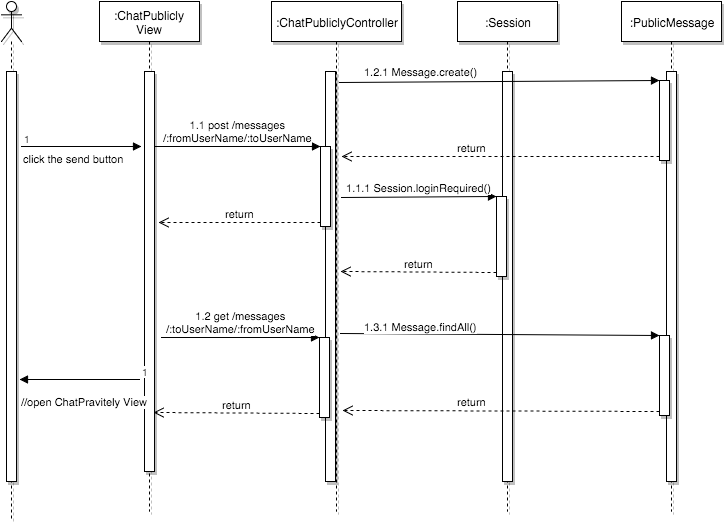

The diagram above was exported from draw.io. Its source (the exported page's mxGraphModel, read from the mxfile embedded in the PNG):
<mxGraphModel dx="794" dy="509" grid="1" gridSize="10" guides="1" tooltips="1" connect="1" arrows="1" fold="1" page="1" pageScale="1" pageWidth="826" pageHeight="1169" background="#ffffff" math="0">
  <root>
    <mxCell id="0" />
    <mxCell id="1" parent="0" />
    <mxCell id="8" value="" style="shape=umlLifeline;participant=umlActor;perimeter=lifelinePerimeter;whiteSpace=wrap;html=1;container=1;collapsible=0;recursiveResize=0;verticalAlign=top;spacingTop=36;labelBackgroundColor=#ffffff;outlineConnect=0;shadow=1;" vertex="1" parent="1">
      <mxGeometry x="30" y="10" width="20" height="520" as="geometry" />
    </mxCell>
    <mxCell id="9" value="" style="html=1;points=[];perimeter=orthogonalPerimeter;shadow=1;" vertex="1" parent="8">
      <mxGeometry x="5" y="70" width="10" height="410" as="geometry" />
    </mxCell>
    <mxCell id="10" value=":ChatPublicly View" style="shape=umlLifeline;perimeter=lifelinePerimeter;whiteSpace=wrap;html=1;container=1;collapsible=0;recursiveResize=0;outlineConnect=0;shadow=1;" vertex="1" parent="1">
      <mxGeometry x="128" y="10" width="100" height="510" as="geometry" />
    </mxCell>
    <mxCell id="11" value="" style="html=1;points=[];perimeter=orthogonalPerimeter;shadow=1;" vertex="1" parent="10">
      <mxGeometry x="45" y="70" width="10" height="400" as="geometry" />
    </mxCell>
    <mxCell id="12" value="click the send button" style="endArrow=block;endFill=1;html=1;edgeStyle=orthogonalEdgeStyle;align=left;verticalAlign=top;" edge="1" parent="1">
      <mxGeometry x="-1" relative="1" as="geometry">
        <mxPoint x="50" y="155" as="sourcePoint" />
        <mxPoint x="170" y="155" as="targetPoint" />
      </mxGeometry>
    </mxCell>
    <mxCell id="13" value="1" style="resizable=0;html=1;align=left;verticalAlign=bottom;labelBackgroundColor=#ffffff;fontSize=10;" connectable="0" vertex="1" parent="12">
      <mxGeometry x="-1" relative="1" as="geometry" />
    </mxCell>
    <mxCell id="35" value=":ChatPubliclyController" style="shape=umlLifeline;perimeter=lifelinePerimeter;whiteSpace=wrap;html=1;container=1;collapsible=0;recursiveResize=0;outlineConnect=0;shadow=1;" vertex="1" parent="1">
      <mxGeometry x="300" y="10" width="130" height="510" as="geometry" />
    </mxCell>
    <mxCell id="42" value="" style="html=1;points=[];perimeter=orthogonalPerimeter;shadow=1;" vertex="1" parent="35">
      <mxGeometry x="54" y="70" width="10" height="410" as="geometry" />
    </mxCell>
    <mxCell id="74" value="" style="html=1;points=[];perimeter=orthogonalPerimeter;shadow=1;" vertex="1" parent="35">
      <mxGeometry x="49" y="145" width="10" height="80" as="geometry" />
    </mxCell>
    <mxCell id="77" value="" style="html=1;points=[];perimeter=orthogonalPerimeter;shadow=1;" vertex="1" parent="35">
      <mxGeometry x="48" y="336" width="10" height="80" as="geometry" />
    </mxCell>
    <mxCell id="78" value="&lt;span&gt;1.2 get /messages&lt;/span&gt;&lt;div&gt;/:toUserName/:fromUserName&lt;/div&gt;" style="html=1;verticalAlign=bottom;endArrow=block;entryX=0;entryY=0;" edge="1" target="77" parent="35">
      <mxGeometry relative="1" as="geometry">
        <mxPoint x="-110" y="336" as="sourcePoint" />
      </mxGeometry>
    </mxCell>
    <mxCell id="67" value=":Session" style="shape=umlLifeline;perimeter=lifelinePerimeter;whiteSpace=wrap;html=1;container=1;collapsible=0;recursiveResize=0;outlineConnect=0;shadow=1;" vertex="1" parent="1">
      <mxGeometry x="486" y="10" width="100" height="510" as="geometry" />
    </mxCell>
    <mxCell id="68" value="" style="html=1;points=[];perimeter=orthogonalPerimeter;shadow=1;" vertex="1" parent="67">
      <mxGeometry x="45" y="70" width="10" height="410" as="geometry" />
    </mxCell>
    <mxCell id="71" value="" style="html=1;points=[];perimeter=orthogonalPerimeter;shadow=1;" vertex="1" parent="67">
      <mxGeometry x="39" y="195" width="10" height="80" as="geometry" />
    </mxCell>
    <mxCell id="72" value="1.1.1&amp;nbsp;&lt;span&gt;Session.loginRequired()&lt;/span&gt;" style="html=1;verticalAlign=bottom;endArrow=block;entryX=0;entryY=0;exitX=1.6;exitY=0.307;exitPerimeter=0;" edge="1" target="71" parent="1" source="42">
      <mxGeometry relative="1" as="geometry">
        <mxPoint x="456" y="205" as="sourcePoint" />
      </mxGeometry>
    </mxCell>
    <mxCell id="73" value="return" style="html=1;verticalAlign=bottom;endArrow=open;dashed=1;endSize=8;exitX=0;exitY=0.95;entryX=1.5;entryY=0.488;entryPerimeter=0;" edge="1" source="71" parent="1" target="42">
      <mxGeometry relative="1" as="geometry">
        <mxPoint x="456" y="281" as="targetPoint" />
      </mxGeometry>
    </mxCell>
    <mxCell id="76" value="return" style="html=1;verticalAlign=bottom;endArrow=open;dashed=1;endSize=8;exitX=0;exitY=0.95;" edge="1" source="74" parent="1">
      <mxGeometry relative="1" as="geometry">
        <mxPoint x="187" y="231" as="targetPoint" />
      </mxGeometry>
    </mxCell>
    <mxCell id="75" value="&lt;span&gt;1.1 post /messages&lt;/span&gt;&lt;div&gt;/:fromUserName/:toUserName&lt;/div&gt;" style="html=1;verticalAlign=bottom;endArrow=block;entryX=0;entryY=0;" edge="1" target="74" parent="1" source="11">
      <mxGeometry relative="1" as="geometry">
        <mxPoint x="190" y="225" as="sourcePoint" />
      </mxGeometry>
    </mxCell>
    <mxCell id="79" value="return" style="html=1;verticalAlign=bottom;endArrow=open;dashed=1;endSize=8;exitX=0;exitY=0.95;entryX=0.9;entryY=0.853;entryPerimeter=0;" edge="1" source="77" parent="1" target="11">
      <mxGeometry relative="1" as="geometry">
        <mxPoint x="279" y="456" as="targetPoint" />
      </mxGeometry>
    </mxCell>
    <mxCell id="80" value=":PublicMessage" style="shape=umlLifeline;perimeter=lifelinePerimeter;whiteSpace=wrap;html=1;container=1;collapsible=0;recursiveResize=0;outlineConnect=0;shadow=1;" vertex="1" parent="1">
      <mxGeometry x="650" y="10" width="100" height="510" as="geometry" />
    </mxCell>
    <mxCell id="81" value="" style="html=1;points=[];perimeter=orthogonalPerimeter;shadow=1;" vertex="1" parent="80">
      <mxGeometry x="45" y="70" width="10" height="410" as="geometry" />
    </mxCell>
    <mxCell id="85" value="" style="html=1;points=[];perimeter=orthogonalPerimeter;shadow=1;" vertex="1" parent="80">
      <mxGeometry x="38" y="79" width="10" height="80" as="geometry" />
    </mxCell>
    <mxCell id="88" value="" style="html=1;points=[];perimeter=orthogonalPerimeter;shadow=1;" vertex="1" parent="80">
      <mxGeometry x="38" y="334" width="10" height="80" as="geometry" />
    </mxCell>
    <mxCell id="86" value="1.2.1 Message.create()" style="html=1;verticalAlign=bottom;endArrow=block;entryX=0;entryY=0;exitX=1.4;exitY=0.027;exitPerimeter=0;" edge="1" target="85" parent="1" source="42">
      <mxGeometry x="-0.4874" y="1" relative="1" as="geometry">
        <mxPoint x="615" y="90" as="sourcePoint" />
        <mxPoint as="offset" />
      </mxGeometry>
    </mxCell>
    <mxCell id="87" value="return" style="html=1;verticalAlign=bottom;endArrow=open;dashed=1;endSize=8;exitX=0;exitY=0.95;entryX=1.6;entryY=0.207;entryPerimeter=0;" edge="1" source="85" parent="1" target="42">
      <mxGeometry x="0.1824" relative="1" as="geometry">
        <mxPoint x="615" y="166" as="targetPoint" />
        <mxPoint as="offset" />
      </mxGeometry>
    </mxCell>
    <mxCell id="89" value="1.3.1 Message.findAll()" style="html=1;verticalAlign=bottom;endArrow=block;entryX=0;entryY=0;exitX=1.5;exitY=0.639;exitPerimeter=0;" edge="1" target="88" parent="1" source="42">
      <mxGeometry x="-0.4921" y="-1" relative="1" as="geometry">
        <mxPoint x="615" y="340" as="sourcePoint" />
        <mxPoint as="offset" />
      </mxGeometry>
    </mxCell>
    <mxCell id="90" value="return" style="html=1;verticalAlign=bottom;endArrow=open;dashed=1;endSize=8;exitX=0;exitY=0.95;entryX=1.7;entryY=0.827;entryPerimeter=0;" edge="1" source="88" parent="1" target="42">
      <mxGeometry x="0.1861" relative="1" as="geometry">
        <mxPoint x="615" y="416" as="targetPoint" />
        <mxPoint as="offset" />
      </mxGeometry>
    </mxCell>
    <mxCell id="91" value="//open ChatPravitely View" style="endArrow=block;endFill=1;html=1;edgeStyle=orthogonalEdgeStyle;align=left;verticalAlign=top;" edge="1" parent="1">
      <mxGeometry x="1" y="10" relative="1" as="geometry">
        <mxPoint x="168" y="388" as="sourcePoint" />
        <mxPoint x="48" y="388" as="targetPoint" />
        <Array as="points">
          <mxPoint x="58" y="388" />
          <mxPoint x="58" y="388" />
        </Array>
        <mxPoint as="offset" />
      </mxGeometry>
    </mxCell>
    <mxCell id="92" value="1" style="resizable=0;html=1;align=left;verticalAlign=bottom;labelBackgroundColor=#ffffff;fontSize=10;" connectable="0" vertex="1" parent="91">
      <mxGeometry x="-1" relative="1" as="geometry" />
    </mxCell>
  </root>
</mxGraphModel>